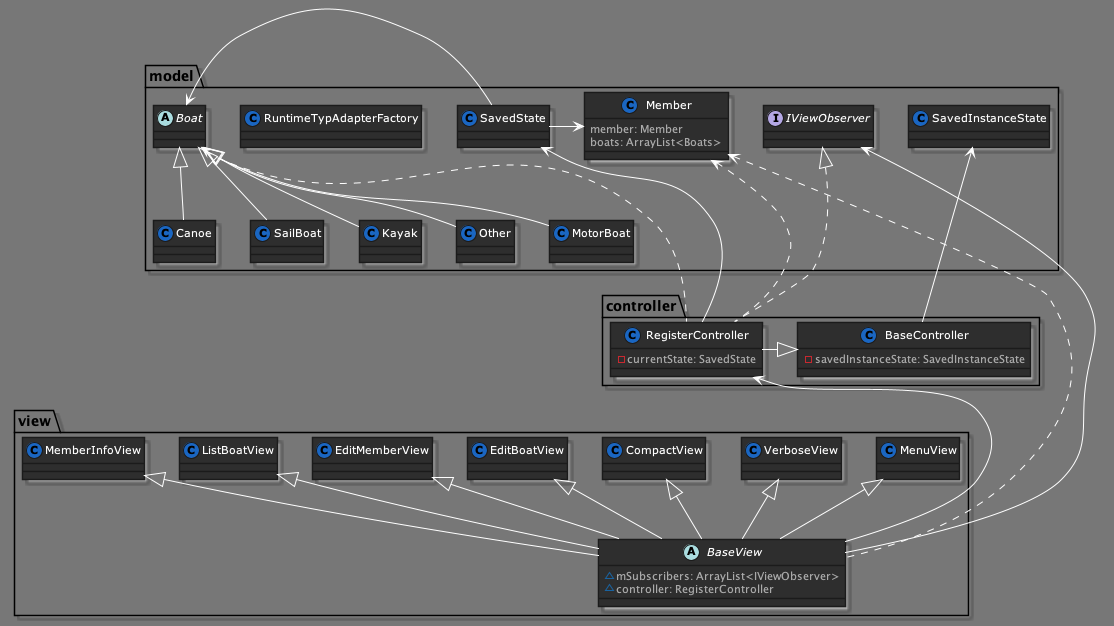

The diagram above was rendered by PlantUML. Its source (embedded in the PNG):
@startuml PiratesClassDiagram



skinparam backgroundColor 777
skinparam stereotypeCBackgroundColor 1a66c2





skinparam backgroundColor 777






skinparam circledCharacter {
  radius 8
  fontSize 11
  fontName "Verdana"
}

skinparam class {
    backgroundColor 2e2e2e
  borderColor 1b1b1b
    fontColor fff
  fontName "Verdana"
  fontSize 11
  stereotypeFontColor aaa
  stereotypeFontSize 11
    arrowColor fff
  arrowFontName "Verdana"
  arrowFontColor bbb
  arrowFontSize 11

  attributeFontColor aaa
  attributeFontSize 11
  attributeIconSize 11
}


skinparam actor {
    backgroundColor 1a66c2
  borderColor 002642
    fontColor fff
  fontName "Verdana"
  fontSize 11
  stereotypeFontColor aaa
  stereotypeFontSize 11
}

skinparam participant {
    backgroundColor 2e2e2e
  borderColor 1b1b1b
    fontColor fff
  fontName "Verdana"
  fontSize 11
  stereotypeFontColor aaa
  stereotypeFontSize 11
}


skinparam interface {
    backgroundColor 1a66c2
  borderColor 002642
    fontColor fff
  fontName "Verdana"
  fontSize 11
  stereotypeFontColor aaa
  stereotypeFontSize 11
}

skinparam component {
    backgroundColor 2e2e2e
  borderColor 1b1b1b
    fontColor fff
  fontName "Verdana"
  fontSize 11
  stereotypeFontColor aaa
  stereotypeFontSize 11
}

skinparam node {
    backgroundColor 2e2e2e
  borderColor 1b1b1b
    fontColor fff
  fontName "Verdana"
  fontSize 11
  stereotypeFontColor aaa
  stereotypeFontSize 11
}

skinparam database {
    backgroundColor 2e2e2e
  borderColor 1b1b1b
    fontColor fff
  fontName "Verdana"
  fontSize 11
  stereotypeFontColor aaa
  stereotypeFontSize 11
}

skinparam queue {
    backgroundColor 2e2e2e
  borderColor 1b1b1b
    fontColor fff
  fontName "Verdana"
  fontSize 11
  stereotypeFontColor aaa
  stereotypeFontSize 11
}


skinparam usecase {
    backgroundColor 2e2e2e
  borderColor 1b1b1b
    fontColor fff
  fontName "Verdana"
  fontSize 11
  stereotypeFontColor aaa
  stereotypeFontSize 11
    arrowColor fff
  arrowFontName "Verdana"
  arrowFontColor bbb
  arrowFontSize 11
}

skinparam activity {
    backgroundColor 2e2e2e
  borderColor 1b1b1b
    fontColor fff
  fontName "Verdana"
  fontSize 11
  stereotypeFontColor aaa
  stereotypeFontSize 11
    arrowColor fff
  arrowFontName "Verdana"
  arrowFontColor bbb
  arrowFontSize 11
}

skinparam sequence {
    fontColor fff
  fontName "Verdana"
  fontSize 11
  stereotypeFontColor aaa
  stereotypeFontSize 11
    arrowColor fff
  arrowFontName "Verdana"
  arrowFontColor bbb
  arrowFontSize 11

  lifeLineBorderColor fff
  lifeLineBackgroundColor bbb
}

skinparam boundary {
    backgroundColor 1a66c2
  borderColor 002642
    fontColor fff
  fontName "Verdana"
  fontSize 11
  stereotypeFontColor aaa
  stereotypeFontSize 11
}

skinparam control {
    backgroundColor 1a66c2
  borderColor 002642
    fontColor fff
  fontName "Verdana"
  fontSize 11
  stereotypeFontColor aaa
  stereotypeFontSize 11
}

skinparam entity {
    backgroundColor 1a66c2
  borderColor 002642
    fontColor fff
  fontName "Verdana"
  fontSize 11
  stereotypeFontColor aaa
  stereotypeFontSize 11
}


skinparam state {
    backgroundColor 2e2e2e
  borderColor 1b1b1b
    fontColor fff
  fontName "Verdana"
  fontSize 11
  stereotypeFontColor aaa
  stereotypeFontSize 11
    arrowColor fff
  arrowFontName "Verdana"
  arrowFontColor bbb
  arrowFontSize 11
  startColor 1a66c2
  endColor 002642
}


skinparam object {
    backgroundColor 2e2e2e
  borderColor 1b1b1b
    fontColor fff
  fontName "Verdana"
  fontSize 11
  stereotypeFontColor aaa
  stereotypeFontSize 11
    arrowColor fff
  arrowFontName "Verdana"
  arrowFontColor bbb
  arrowFontSize 11
}


skinparam note {
    backgroundColor 1a66c2
  borderColor 002642
    fontColor fff
  fontName "Verdana"
  fontSize 11
  stereotypeFontColor aaa
  stereotypeFontSize 11
}

skinparam cloud {
    backgroundColor 2e2e2e
  borderColor 1b1b1b
    fontColor fff
  fontName "Verdana"
  fontSize 11
  stereotypeFontColor aaa
  stereotypeFontSize 11
    arrowColor fff
  arrowFontName "Verdana"
  arrowFontColor bbb
  arrowFontSize 11
}

skinparam rectangle {
    backgroundColor 2e2e2e
  borderColor 1b1b1b
    fontColor fff
  fontName "Verdana"
  fontSize 11
  stereotypeFontColor aaa
  stereotypeFontSize 11
}

skinparam storage {
    backgroundColor 2e2e2e
  borderColor 1b1b1b
    fontColor fff
  fontName "Verdana"
  fontSize 11
  stereotypeFontColor aaa
  stereotypeFontSize 11
}


package "model"{
    
    interface IViewObserver

    class Member {
        member: Member
        boats: ArrayList<Boats>
    }

    class RuntimeTypAdapterFactory {
        
    }

    class SavedInstanceState {

    }

    class SavedState {

    }

    abstract Boat 

    class MotorBoat {
        
    }

    class Canoe {
        
    }

    class SailBoat {
        
    }

    class Kayak {
       
    }

    class Other {
        
    }



    Boat <|-- MotorBoat
    Boat <|-- Canoe
    Boat <|-- SailBoat
    Boat <|-- Kayak
    Boat <|-- Other

    }

package controller {
    class BaseController {
        - savedInstanceState: SavedInstanceState 
    }
    class RegisterController {
        - currentState: SavedState 
    }

    IViewObserver <|... RegisterController
    BaseController <|- RegisterController
    Boat <... RegisterController
    Member <. RegisterController
    SavedState <-- RegisterController
    SavedInstanceState <--- BaseController
    Member <- SavedState
    Boat <- SavedState
}

package view {
    abstract BaseView {
        ~ mSubscribers: ArrayList<IViewObserver> 
        ~ controller: RegisterController 
    }

    class CompactView {
       
    }

    class EditBoatView {
        
    }

    class EditMemberView {
        
    }

    class ListBoatView {
        
    }

    class MemberInfoView {
        
    }

    class MenuView {
        
    }

    class VerboseView {
        
    }

     
    MenuView <|-- BaseView
    CompactView <|-- BaseView
    EditBoatView <|-- BaseView
    EditMemberView <|-- BaseView
    ListBoatView <|-- BaseView
    MemberInfoView <|-- BaseView
    VerboseView <|-- BaseView
    IViewObserver <--- BaseView
    RegisterController <--- BaseView
    Member <... BaseView
}
@enduml